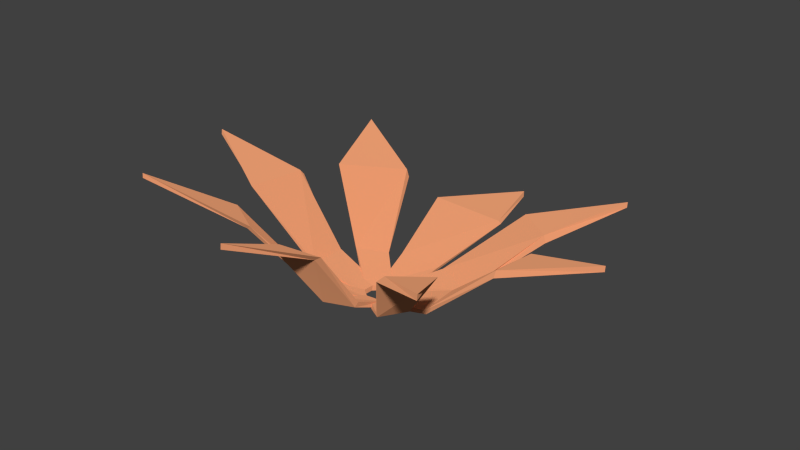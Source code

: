 # Source: Flower2.blend  (saved by Blender 2.91.10; exported with 4.5.12 LTS)
import bpy
from mathutils import Matrix  # noqa: F401  (used for matrix-valued properties, if any)

bpy.ops.wm.read_factory_settings(use_empty=True)
scene = bpy.context.scene
scene.name = 'Scene'

# ---- collections
col_collection_1 = bpy.data.collections.new('Collection 1'); scene.collection.children.link(col_collection_1)

# ---- materials (node trees are filled in below, after node groups)
mat_petals = bpy.data.materials.new('Petals')

# ---- material node trees
mat_petals.use_nodes = True; mat_petals.node_tree.nodes.clear()
_N = mat_petals.node_tree.nodes; _L = mat_petals.node_tree.links
n0 = _N.new('ShaderNodeOutputMaterial'); n0.name = 'Material Output'; n0.location = (300, 300)
n1 = _N.new('ShaderNodeBsdfDiffuse'); n1.name = 'Diffuse BSDF'; n1.location = (10, 300)
n1.inputs[0].default_value = (0.8, 0.3358, 0.165, 1.0)
n1.inputs[1].default_value = 0.5
_L.new(n1.outputs[0], n0.inputs[0])
n0.is_active_output = True

# ---- world
world_world = bpy.data.worlds.new('World'); scene.world = world_world
world_world.color = (0.05088, 0.05088, 0.05088)
world_world.use_sun_shadow = False
world_world.sun_shadow_jitter_overblur = 0.0
world_world.cycles.sampling_method = 'MANUAL'
world_world.cycles.sample_map_resolution = 256

# ---- meshes
me_flower_2 = bpy.data.meshes.new('flower_2')
me_flower_2.from_pydata([(-0.326, -2.059, -0.885), (0.223, -2.035, -0.8985), (0.2122, -1.924, -0.9026), (-0.3153, -1.949, -0.8927), (0.2909, -1.816, -1.871), (-0.4662, -1.726, -1.712), (-0.4405, -1.832, -1.778), (0.2507, -1.905, -1.843), (0.5028, -1.408, -3.472), (-0.9208, -1.302, -3.376), (0.5556, -1.457, -3.471), (-0.7984, -1.449, -3.392), (-0.1008, -1.607, -5.257), (-0.09855, -1.726, -5.25), (-0.3444, -2.025, -0.3456), (-0.3666, -2.06, -0.8467), (-0.354, -1.95, -0.8569), (-0.3357, -1.918, -0.377), (-1.484, -1.729, -1.11), (-1.347, -1.637, -0.2671), (-1.367, -1.734, -0.2698), (-1.466, -1.825, -1.041), (-2.744, -0.5361, -1.366), (-2.758, -0.4258, -0.09873), (-2.741, -0.6535, -1.462), (-2.779, -0.5138, -0.1887), (-4.302, 0.08724, -0.8093), (-4.304, -0.01467, -0.796), (0.2529, -1.984, -0.3127), (-0.3011, -2.021, -0.3068), (-0.295, -1.914, -0.3402), (0.2375, -1.877, -0.3423), (-0.3576, -1.561, 0.6099), (0.3701, -1.467, 0.4631), (0.3389, -1.563, 0.5158), (-0.3187, -1.657, 0.6183), (-0.4546, -0.2289, 1.451), (0.4991, -0.1345, 1.461), (-0.5948, -0.3487, 1.467), (0.3721, -0.2232, 1.475), (-0.009737, 0.594, 3.043), (-0.009935, 0.4918, 3.054), (0.2664, -2.028, -0.861), (0.2938, -1.985, -0.3513), (0.2765, -1.878, -0.3785), (0.2532, -1.919, -0.8667), (1.376, -1.498, -0.08919), (1.232, -1.594, -1.045), (1.271, -1.689, -0.9993), (1.364, -1.609, -0.1454), (2.675, -0.3289, -0.2599), (2.632, -0.49, -1.328), (2.693, -0.4297, -0.1688), (2.655, -0.5471, -1.191), (4.287, 0.08476, -0.8282), (4.289, -0.01713, -0.8147), (-0.04925, -1.997, -0.2165), (-0.4566, -2.048, -0.568), (-0.4423, -1.939, -0.5913), (-0.05317, -1.89, -0.2525), (-1.447, -1.684, -0.04075), (-0.6159, -1.552, 0.3911), (-0.6698, -1.651, 0.4138), (-1.395, -1.778, -0.005826), (-2.332, -0.4023, 0.6489), (-1.343, -0.2677, 1.264), (-2.444, -0.5235, 0.5785), (-1.46, -0.3615, 1.219), (-3.052, 0.5121, 2.075), (-3.054, 0.4228, 2.081), (0.3835, -1.998, -0.5815), (0.01054, -1.994, -0.2159), (0.003489, -1.887, -0.2516), (0.3643, -1.89, -0.5987), (0.8086, -1.477, 0.504), (1.146, -1.452, -0.007309), (1.157, -1.549, 0.03947), (0.8194, -1.579, 0.4919), (1.646, -0.146, 1.255), (2.253, -0.1857, 0.6977), (1.549, -0.2479, 1.339), (2.182, -0.2536, 0.7956), (3.036, 0.4796, 2.173), (3.037, 0.3778, 2.187), (-0.0272, -2.051, -0.9836), (0.3815, -2.004, -0.6364), (0.3628, -1.895, -0.6507), (-0.02813, -1.941, -0.9855), (1.328, -1.693, -1.322), (0.5083, -1.711, -1.725), (0.5558, -1.81, -1.727), (1.252, -1.8, -1.352), (2.211, -0.7139, -2.392), (1.38, -0.8247, -3.052), (2.301, -0.8059, -2.292), (1.492, -0.8701, -2.969), (2.986, -0.3895, -3.892), (2.987, -0.4925, -3.88), (-0.4579, -2.05, -0.6222), (-0.08619, -2.055, -0.9825), (-0.08401, -1.944, -0.9849), (-0.4432, -1.941, -0.6425), (-0.6604, -1.713, -1.555), (-1.227, -1.677, -1.261), (-1.23, -1.776, -1.28), (-0.6996, -1.815, -1.538), (-1.465, -0.7428, -3.068), (-2.436, -0.5849, -2.136), (-1.45, -0.9146, -3.112), (-2.397, -0.6779, -2.203), (-3.053, -0.3091, -3.82), (-3.054, -0.4111, -3.807)], [], [(0, 1, 2, 3), (3, 2, 4, 5), (6, 7, 1, 0), (1, 7, 4, 2), (6, 0, 3, 5), (5, 4, 8, 9), (4, 7, 10, 8), (7, 6, 11, 10), (6, 5, 9, 11), (9, 8, 12), (8, 10, 13, 12), (10, 11, 13), (11, 9, 12, 13), (14, 15, 16, 17), (17, 16, 18, 19), (20, 21, 15, 14), (15, 21, 18, 16), (20, 14, 17, 19), (19, 18, 22, 23), (18, 21, 24, 22), (21, 20, 25, 24), (20, 19, 23, 25), (23, 22, 26), (22, 24, 27, 26), (24, 25, 27), (25, 23, 26, 27), (28, 29, 30, 31), (31, 30, 32, 33), (34, 35, 29, 28), (29, 35, 32, 30), (34, 28, 31, 33), (33, 32, 36, 37), (32, 35, 38, 36), (35, 34, 39, 38), (34, 33, 37, 39), (37, 36, 40), (36, 38, 41, 40), (38, 39, 41), (39, 37, 40, 41), (42, 43, 44, 45), (45, 44, 46, 47), (48, 49, 43, 42), (43, 49, 46, 44), (48, 42, 45, 47), (47, 46, 50, 51), (46, 49, 52, 50), (49, 48, 53, 52), (48, 47, 51, 53), (51, 50, 54), (50, 52, 55, 54), (52, 53, 55), (53, 51, 54, 55), (56, 57, 58, 59), (59, 58, 60, 61), (62, 63, 57, 56), (57, 63, 60, 58), (62, 56, 59, 61), (61, 60, 64, 65), (60, 63, 66, 64), (63, 62, 67, 66), (62, 61, 65, 67), (65, 64, 68), (64, 66, 69, 68), (66, 67, 69), (67, 65, 68, 69), (70, 71, 72, 73), (73, 72, 74, 75), (76, 77, 71, 70), (71, 77, 74, 72), (76, 70, 73, 75), (75, 74, 78, 79), (74, 77, 80, 78), (77, 76, 81, 80), (76, 75, 79, 81), (79, 78, 82), (78, 80, 83, 82), (80, 81, 83), (81, 79, 82, 83), (84, 85, 86, 87), (87, 86, 88, 89), (90, 91, 85, 84), (85, 91, 88, 86), (90, 84, 87, 89), (89, 88, 92, 93), (88, 91, 94, 92), (91, 90, 95, 94), (90, 89, 93, 95), (93, 92, 96), (92, 94, 97, 96), (94, 95, 97), (95, 93, 96, 97), (98, 99, 100, 101), (101, 100, 102, 103), (104, 105, 99, 98), (99, 105, 102, 100), (104, 98, 101, 103), (103, 102, 106, 107), (102, 105, 108, 106), (105, 104, 109, 108), (104, 103, 107, 109), (107, 106, 110), (106, 108, 111, 110), (108, 109, 111), (109, 107, 110, 111)])
_uv = me_flower_2.uv_layers.new(name='UVMap')
_uv.uv.foreach_set('vector', [0.7679, 0.1459, 0.7761, 0.1459, 0.7761, 0.1541, 0.7679, 0.1541, 0.7707, 0.127, 0.779, 0.127, 0.779, 0.1353, 0.7707, 0.1353, 0.7723, 0.1368, 0.7806, 0.1368, 0.7806, 0.1451, 0.7723, 0.1451, 0.7632, 0.1457, 0.7632, 0.1375, 0.7714, 0.1375, 0.7714, 0.1457, 0.7622, 0.1353, 0.7622, 0.127, 0.7705, 0.127, 0.7705, 0.1353, 0.6751, 0.4565, 0.6837, 0.4565, 0.6837, 0.4669, 0.6751, 0.4669, 0.6925, 0.4725, 0.684, 0.4725, 0.684, 0.4621, 0.6925, 0.4621, 0.666, 0.4725, 0.6575, 0.4725, 0.6575, 0.4621, 0.666, 0.4621, 0.6663, 0.4565, 0.6748, 0.4565, 0.6748, 0.4669, 0.6663, 0.4669, 0.6751, 0.4669, 0.6837, 0.4669, 0.6794, 0.481, 0.6925, 0.4621, 0.684, 0.4621, 0.684, 0.4479, 0.6925, 0.4479, 0.666, 0.4621, 0.6575, 0.4621, 0.6617, 0.4479, 0.6663, 0.4669, 0.6748, 0.4669, 0.6748, 0.481, 0.6663, 0.481, 0.7679, 0.1459, 0.7761, 0.1459, 0.7761, 0.1541, 0.7679, 0.1541, 0.7707, 0.127, 0.779, 0.127, 0.779, 0.1353, 0.7707, 0.1353, 0.7723, 0.1368, 0.7806, 0.1368, 0.7806, 0.1451, 0.7723, 0.1451, 0.7632, 0.1457, 0.7632, 0.1375, 0.7714, 0.1375, 0.7714, 0.1457, 0.7622, 0.1353, 0.7622, 0.127, 0.7705, 0.127, 0.7705, 0.1353, 0.6751, 0.4565, 0.6837, 0.4565, 0.6837, 0.4669, 0.6751, 0.4669, 0.6925, 0.4725, 0.684, 0.4725, 0.684, 0.4621, 0.6925, 0.4621, 0.666, 0.4725, 0.6575, 0.4725, 0.6575, 0.4621, 0.666, 0.4621, 0.6663, 0.4565, 0.6748, 0.4565, 0.6748, 0.4669, 0.6663, 0.4669, 0.6751, 0.4669, 0.6837, 0.4669, 0.6794, 0.481, 0.6925, 0.4621, 0.684, 0.4621, 0.684, 0.4479, 0.6925, 0.4479, 0.666, 0.4621, 0.6575, 0.4621, 0.6617, 0.4479, 0.6663, 0.4669, 0.6748, 0.4669, 0.6748, 0.481, 0.6663, 0.481, 0.7679, 0.1459, 0.7761, 0.1459, 0.7761, 0.1541, 0.7679, 0.1541, 0.7707, 0.127, 0.779, 0.127, 0.779, 0.1353, 0.7707, 0.1353, 0.7723, 0.1368, 0.7806, 0.1368, 0.7806, 0.1451, 0.7723, 0.1451, 0.7632, 0.1457, 0.7632, 0.1375, 0.7714, 0.1375, 0.7714, 0.1457, 0.7622, 0.1353, 0.7622, 0.127, 0.7705, 0.127, 0.7705, 0.1353, 0.6751, 0.4565, 0.6837, 0.4565, 0.6837, 0.4669, 0.6751, 0.4669, 0.6925, 0.4725, 0.684, 0.4725, 0.684, 0.4621, 0.6925, 0.4621, 0.666, 0.4725, 0.6575, 0.4725, 0.6575, 0.4621, 0.666, 0.4621, 0.6663, 0.4565, 0.6748, 0.4565, 0.6748, 0.4669, 0.6663, 0.4669, 0.6751, 0.4669, 0.6837, 0.4669, 0.6794, 0.481, 0.6925, 0.4621, 0.684, 0.4621, 0.684, 0.4479, 0.6925, 0.4479, 0.666, 0.4621, 0.6575, 0.4621, 0.6617, 0.4479, 0.6663, 0.4669, 0.6748, 0.4669, 0.6748, 0.481, 0.6663, 0.481, 0.7679, 0.1459, 0.7761, 0.1459, 0.7761, 0.1541, 0.7679, 0.1541, 0.7707, 0.127, 0.779, 0.127, 0.779, 0.1353, 0.7707, 0.1353, 0.7723, 0.1368, 0.7806, 0.1368, 0.7806, 0.1451, 0.7723, 0.1451, 0.7632, 0.1457, 0.7632, 0.1375, 0.7714, 0.1375, 0.7714, 0.1457, 0.7622, 0.1353, 0.7622, 0.127, 0.7705, 0.127, 0.7705, 0.1353, 0.6751, 0.4565, 0.6837, 0.4565, 0.6837, 0.4669, 0.6751, 0.4669, 0.6925, 0.4725, 0.684, 0.4725, 0.684, 0.4621, 0.6925, 0.4621, 0.666, 0.4725, 0.6575, 0.4725, 0.6575, 0.4621, 0.666, 0.4621, 0.6663, 0.4565, 0.6748, 0.4565, 0.6748, 0.4669, 0.6663, 0.4669, 0.6751, 0.4669, 0.6837, 0.4669, 0.6794, 0.481, 0.6925, 0.4621, 0.684, 0.4621, 0.684, 0.4479, 0.6925, 0.4479, 0.666, 0.4621, 0.6575, 0.4621, 0.6617, 0.4479, 0.6663, 0.4669, 0.6748, 0.4669, 0.6748, 0.481, 0.6663, 0.481, 0.7061, 0.1912, 0.7143, 0.1912, 0.7143, 0.1994, 0.7061, 0.1994, 0.7089, 0.1724, 0.7172, 0.1724, 0.7172, 0.1806, 0.7089, 0.1806, 0.7105, 0.1822, 0.7187, 0.1822, 0.7187, 0.1904, 0.7105, 0.1904, 0.7014, 0.191, 0.7014, 0.1828, 0.7096, 0.1828, 0.7096, 0.191, 0.7004, 0.1806, 0.7004, 0.1724, 0.7087, 0.1724, 0.7087, 0.1806, 0.671, 0.4421, 0.6795, 0.4421, 0.6795, 0.4525, 0.671, 0.4525, 0.6884, 0.4581, 0.6798, 0.4581, 0.6798, 0.4477, 0.6884, 0.4477, 0.6619, 0.4581, 0.6534, 0.4581, 0.6534, 0.4477, 0.6619, 0.4477, 0.6622, 0.4421, 0.6707, 0.4421, 0.6707, 0.4525, 0.6622, 0.4525, 0.671, 0.4525, 0.6795, 0.4525, 0.6753, 0.4666, 0.6884, 0.4477, 0.6798, 0.4477, 0.6798, 0.4335, 0.6884, 0.4335, 0.6619, 0.4477, 0.6534, 0.4477, 0.6576, 0.4335, 0.6622, 0.4525, 0.6707, 0.4525, 0.6707, 0.4666, 0.6622, 0.4666, 0.7679, 0.1459, 0.7761, 0.1459, 0.7761, 0.1541, 0.7679, 0.1541, 0.7707, 0.127, 0.779, 0.127, 0.779, 0.1353, 0.7707, 0.1353, 0.7723, 0.1368, 0.7806, 0.1368, 0.7806, 0.1451, 0.7723, 0.1451, 0.7632, 0.1457, 0.7632, 0.1375, 0.7714, 0.1375, 0.7714, 0.1457, 0.7622, 0.1353, 0.7622, 0.127, 0.7705, 0.127, 0.7705, 0.1353, 0.6751, 0.4565, 0.6837, 0.4565, 0.6837, 0.4669, 0.6751, 0.4669, 0.6925, 0.4725, 0.684, 0.4725, 0.684, 0.4621, 0.6925, 0.4621, 0.666, 0.4725, 0.6575, 0.4725, 0.6575, 0.4621, 0.666, 0.4621, 0.6663, 0.4565, 0.6748, 0.4565, 0.6748, 0.4669, 0.6663, 0.4669, 0.6751, 0.4669, 0.6837, 0.4669, 0.6794, 0.481, 0.6925, 0.4621, 0.684, 0.4621, 0.684, 0.4479, 0.6925, 0.4479, 0.666, 0.4621, 0.6575, 0.4621, 0.6617, 0.4479, 0.6663, 0.4669, 0.6748, 0.4669, 0.6748, 0.481, 0.6663, 0.481, 0.7679, 0.1459, 0.7761, 0.1459, 0.7761, 0.1541, 0.7679, 0.1541, 0.7707, 0.127, 0.779, 0.127, 0.779, 0.1353, 0.7707, 0.1353, 0.7723, 0.1368, 0.7806, 0.1368, 0.7806, 0.1451, 0.7723, 0.1451, 0.7632, 0.1457, 0.7632, 0.1375, 0.7714, 0.1375, 0.7714, 0.1457, 0.7622, 0.1353, 0.7622, 0.127, 0.7705, 0.127, 0.7705, 0.1353, 0.6751, 0.4565, 0.6837, 0.4565, 0.6837, 0.4669, 0.6751, 0.4669, 0.6925, 0.4725, 0.684, 0.4725, 0.684, 0.4621, 0.6925, 0.4621, 0.666, 0.4725, 0.6575, 0.4725, 0.6575, 0.4621, 0.666, 0.4621, 0.6663, 0.4565, 0.6748, 0.4565, 0.6748, 0.4669, 0.6663, 0.4669, 0.6751, 0.4669, 0.6837, 0.4669, 0.6794, 0.481, 0.6925, 0.4621, 0.684, 0.4621, 0.684, 0.4479, 0.6925, 0.4479, 0.666, 0.4621, 0.6575, 0.4621, 0.6617, 0.4479, 0.6663, 0.4669, 0.6748, 0.4669, 0.6748, 0.481, 0.6663, 0.481, 0.7679, 0.1459, 0.7761, 0.1459, 0.7761, 0.1541, 0.7679, 0.1541, 0.7707, 0.127, 0.779, 0.127, 0.779, 0.1353, 0.7707, 0.1353, 0.7723, 0.1368, 0.7806, 0.1368, 0.7806, 0.1451, 0.7723, 0.1451, 0.7632, 0.1457, 0.7632, 0.1375, 0.7714, 0.1375, 0.7714, 0.1457, 0.7622, 0.1353, 0.7622, 0.127, 0.7705, 0.127, 0.7705, 0.1353, 0.6751, 0.4565, 0.6837, 0.4565, 0.6837, 0.4669, 0.6751, 0.4669, 0.6925, 0.4725, 0.684, 0.4725, 0.684, 0.4621, 0.6925, 0.4621, 0.666, 0.4725, 0.6575, 0.4725, 0.6575, 0.4621, 0.666, 0.4621, 0.6663, 0.4565, 0.6748, 0.4565, 0.6748, 0.4669, 0.6663, 0.4669, 0.6751, 0.4669, 0.6837, 0.4669, 0.6794, 0.481, 0.6925, 0.4621, 0.684, 0.4621, 0.684, 0.4479, 0.6925, 0.4479, 0.666, 0.4621, 0.6575, 0.4621, 0.6617, 0.4479, 0.6663, 0.4669, 0.6748, 0.4669, 0.6748, 0.481, 0.6663, 0.481])
me_flower_2.materials.append(mat_petals)
me_flower_2.use_remesh_preserve_volume = False
me_flower_2.use_remesh_preserve_attributes = False
me_flower_2.use_mirror_vertex_groups = False
me_flower_2.update()

# ---- objects
ob_flower_2 = bpy.data.objects.new('flower_2', me_flower_2)

# ---- transforms, parenting, visibility, modifiers, constraints
ob_flower_2.location = (0.0, 0.0, 2.7)
ob_flower_2.rotation_euler = (1.571, -0.0, 0.0)
ob_flower_2.lineart.crease_threshold = 0.0

# ---- collection membership
col_collection_1.objects.link(ob_flower_2)

# ---- scene / render settings (as saved in the file)
scene.frame_start = 1; scene.frame_end = 250; scene.frame_set(1)
scene.render.engine = 'CYCLES'
scene.render.resolution_percentage = 50
scene.render.dither_intensity = 0.0
scene.cycles.use_denoising = False
scene.cycles.samples = 10
scene.cycles.sampling_pattern = 'TABULATED_SOBOL'
scene.cycles.light_sampling_threshold = 0.0
scene.cycles.use_adaptive_sampling = False
scene.cycles.use_light_tree = False
scene.cycles.blur_glossy = 0.0
scene.cycles.pixel_filter_type = 'GAUSSIAN'
scene.cycles.sample_clamp_indirect = 0.0
scene.view_settings.view_transform = 'Standard'
bpy.context.view_layer.update()

# ---- added for rendering (the .blend has no active camera and no usable light): camera, sun
cam_auto = bpy.data.cameras.new('AutoCamera')
cam_auto.lens = 50.0
cam_auto.sensor_width = 36.0
cam_auto.clip_end = 1000.0
ob_auto_camera = bpy.data.objects.new('AutoCamera', cam_auto)
scene.collection.objects.link(ob_auto_camera)
ob_auto_camera.location = (11.3226, -12.4946, 11.0314)
ob_auto_camera.rotation_euler = (1.09748, -7.21219e-08, 0.694738)
scene.camera = ob_auto_camera
light_auto_sun = bpy.data.lights.new('AutoSun', 'SUN')
light_auto_sun.energy = 3.0
light_auto_sun.angle = 0.0523599
ob_auto_sun = bpy.data.objects.new('AutoSun', light_auto_sun)
scene.collection.objects.link(ob_auto_sun)
ob_auto_sun.rotation_euler = (0.872665, 0.174533, 0.523599)
bpy.context.view_layer.update()
